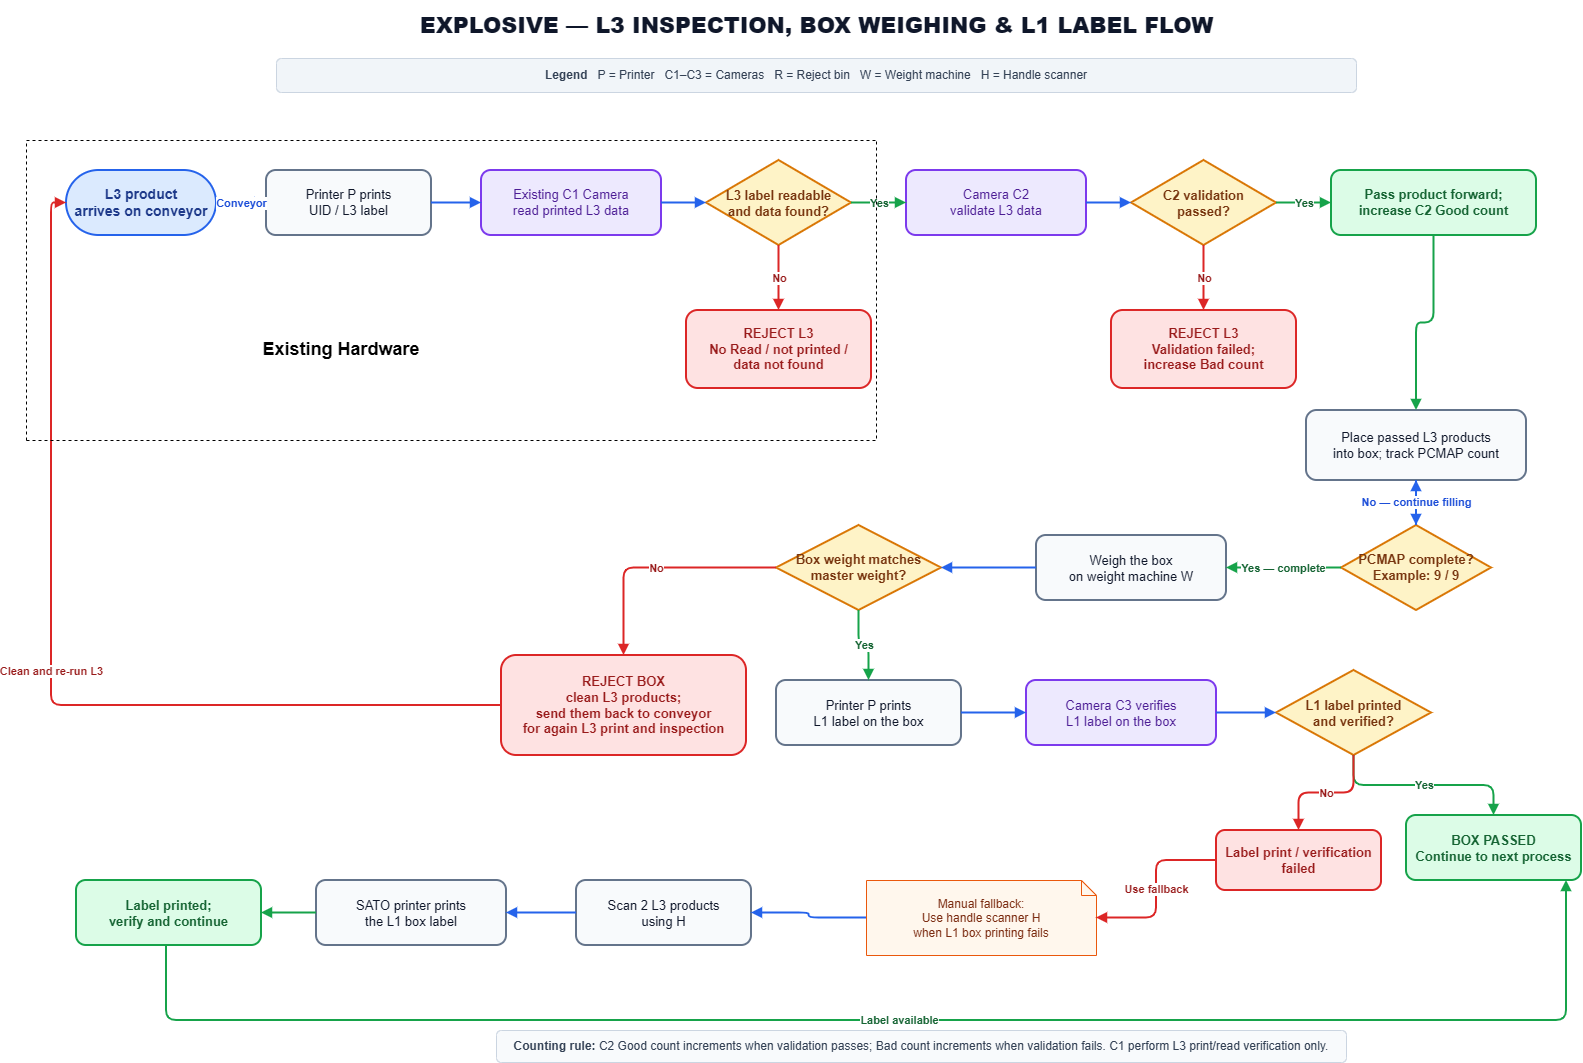

The diagram above was exported from draw.io. Its source (the exported page's mxGraphModel, read from the mxfile embedded in the PNG):
<mxGraphModel dx="5310" dy="1109" grid="1" gridSize="10" guides="1" tooltips="1" connect="1" arrows="1" fold="1" page="1" pageScale="1" pageWidth="1600" pageHeight="1100" math="0" shadow="0">
  <root>
    <mxCell id="0" />
    <mxCell id="1" parent="0" />
    <mxCell id="title" parent="1" style="text;html=1;align=center;verticalAlign=middle;fontSize=22;fontStyle=1;fontColor=#0f172a;" value="&lt;b&gt;EXPLOSIVE — L3 INSPECTION, BOX WEIGHING &amp;amp; L1 LABEL FLOW&lt;/b&gt;" vertex="1">
      <mxGeometry height="50" width="1080" x="-1340" y="10" as="geometry" />
    </mxCell>
    <mxCell id="legend" parent="1" style="rounded=1;whiteSpace=wrap;html=1;fillColor=#f1f5f9;strokeColor=#cbd5e1;fontColor=#334155;fontSize=12;" value="&lt;b&gt;Legend&lt;/b&gt; &amp;nbsp; P = Printer &amp;nbsp; C1–C3 = Cameras &amp;nbsp; R = Reject bin &amp;nbsp; W = Weight machine &amp;nbsp; H = Handle scanner" vertex="1">
      <mxGeometry height="34" width="1080" x="-1340" y="68" as="geometry" />
    </mxCell>
    <mxCell id="start" parent="1" style="rounded=1;arcSize=50;whiteSpace=wrap;html=1;fillColor=#dbeafe;strokeColor=#2563eb;fontColor=#1e3a8a;fontStyle=1;fontSize=14;strokeWidth=2;" value="L3 product&lt;br&gt;arrives on conveyor" vertex="1">
      <mxGeometry height="65" width="150" x="-1550" y="180" as="geometry" />
    </mxCell>
    <mxCell id="printL3" parent="1" style="rounded=1;whiteSpace=wrap;html=1;fillColor=#f8fafc;strokeColor=#64748b;fontColor=#0f172a;fontSize=13;strokeWidth=2;spacing=8;" value="Printer P prints&lt;br&gt;UID / L3 label" vertex="1">
      <mxGeometry height="65" width="165" x="-1350" y="180" as="geometry" />
    </mxCell>
    <mxCell id="c12" parent="1" style="rounded=1;whiteSpace=wrap;html=1;fillColor=#ede9fe;strokeColor=#7c3aed;fontColor=#4c1d95;fontSize=13;strokeWidth=2;spacing=8;" value="Existing C1 Camera&lt;br&gt;read printed L3 data" vertex="1">
      <mxGeometry height="65" width="180" x="-1135" y="180" as="geometry" />
    </mxCell>
    <mxCell id="readOK" parent="1" style="rhombus;whiteSpace=wrap;html=1;fillColor=#fef3c7;strokeColor=#d97706;fontColor=#78350f;fontStyle=1;fontSize=13;strokeWidth=2;spacing=5;" value="L3 label readable&lt;br&gt;and data found?" vertex="1">
      <mxGeometry height="85" width="145" x="-910" y="170" as="geometry" />
    </mxCell>
    <mxCell id="c34" parent="1" style="rounded=1;whiteSpace=wrap;html=1;fillColor=#ede9fe;strokeColor=#7c3aed;fontColor=#4c1d95;fontSize=13;strokeWidth=2;spacing=8;" value="Camera C2&lt;br&gt;validate L3 data" vertex="1">
      <mxGeometry height="65" width="180" x="-710" y="180" as="geometry" />
    </mxCell>
    <mxCell id="validOK" parent="1" style="rhombus;whiteSpace=wrap;html=1;fillColor=#fef3c7;strokeColor=#d97706;fontColor=#78350f;fontStyle=1;fontSize=13;strokeWidth=2;spacing=5;" value="C2 validation&lt;br&gt;passed?" vertex="1">
      <mxGeometry height="85" width="145" x="-485" y="170" as="geometry" />
    </mxCell>
    <mxCell id="map" parent="1" style="rounded=1;whiteSpace=wrap;html=1;fillColor=#dcfce7;strokeColor=#16a34a;fontColor=#166534;fontStyle=1;fontSize=13;strokeWidth=2;spacing=8;" value="Pass product forward;&lt;br&gt;increase C2 Good count" vertex="1">
      <mxGeometry height="65" width="205" x="-285" y="180" as="geometry" />
    </mxCell>
    <mxCell id="rejectRead" parent="1" style="rounded=1;whiteSpace=wrap;html=1;fillColor=#fee2e2;strokeColor=#dc2626;fontColor=#991b1b;fontStyle=1;fontSize=13;strokeWidth=2;spacing=8;" value="REJECT L3&lt;br&gt;No Read / not printed /&lt;br&gt;data not found" vertex="1">
      <mxGeometry height="78" width="185" x="-930" y="320" as="geometry" />
    </mxCell>
    <mxCell id="rejectValid" parent="1" style="rounded=1;whiteSpace=wrap;html=1;fillColor=#fee2e2;strokeColor=#dc2626;fontColor=#991b1b;fontStyle=1;fontSize=13;strokeWidth=2;spacing=8;" value="REJECT L3&lt;br&gt;Validation failed;&lt;br&gt;increase Bad count" vertex="1">
      <mxGeometry height="78" width="185" x="-505" y="320" as="geometry" />
    </mxCell>
    <mxCell id="pcmap" parent="1" style="rounded=1;whiteSpace=wrap;html=1;fillColor=#f8fafc;strokeColor=#64748b;fontColor=#0f172a;fontSize=13;strokeWidth=2;spacing=8;" value="Place passed L3 products&lt;br&gt;into box; track PCMAP count" vertex="1">
      <mxGeometry height="70" width="220" x="-310" y="420" as="geometry" />
    </mxCell>
    <mxCell id="pcmapOK" parent="1" style="rhombus;whiteSpace=wrap;html=1;fillColor=#fef3c7;strokeColor=#d97706;fontColor=#78350f;fontStyle=1;fontSize=13;strokeWidth=2;spacing=5;" value="PCMAP complete?&lt;br&gt;Example: 9 / 9" vertex="1">
      <mxGeometry height="85" width="150" x="-275" y="535" as="geometry" />
    </mxCell>
    <mxCell id="weight" parent="1" style="rounded=1;whiteSpace=wrap;html=1;fillColor=#f8fafc;strokeColor=#64748b;fontColor=#0f172a;fontSize=13;strokeWidth=2;spacing=8;" value="Weigh the box&lt;br&gt;on weight machine W" vertex="1">
      <mxGeometry height="65" width="190" x="-580" y="545" as="geometry" />
    </mxCell>
    <mxCell id="weightOK" parent="1" style="rhombus;whiteSpace=wrap;html=1;fillColor=#fef3c7;strokeColor=#d97706;fontColor=#78350f;fontStyle=1;fontSize=13;strokeWidth=2;spacing=5;" value="Box weight matches&lt;br&gt;master weight?" vertex="1">
      <mxGeometry height="85" width="165" x="-840" y="535" as="geometry" />
    </mxCell>
    <mxCell id="rejectBox" parent="1" style="rounded=1;whiteSpace=wrap;html=1;fillColor=#fee2e2;strokeColor=#dc2626;fontColor=#991b1b;fontStyle=1;fontSize=13;strokeWidth=2;spacing=8;" value="REJECT BOX&lt;br&gt;clean L3 products;&lt;br&gt;send them back to conveyor&lt;br&gt;for again L3 print and inspection" vertex="1">
      <mxGeometry height="100" width="245" x="-1115" y="665" as="geometry" />
    </mxCell>
    <mxCell id="l1print" parent="1" style="rounded=1;whiteSpace=wrap;html=1;fillColor=#f8fafc;strokeColor=#64748b;fontColor=#0f172a;fontSize=13;strokeWidth=2;spacing=8;" value="Printer P prints&lt;br&gt;L1 label on the box" vertex="1">
      <mxGeometry height="65" width="185" x="-840" y="690" as="geometry" />
    </mxCell>
    <mxCell id="c5" parent="1" style="rounded=1;whiteSpace=wrap;html=1;fillColor=#ede9fe;strokeColor=#7c3aed;fontColor=#4c1d95;fontSize=13;strokeWidth=2;spacing=8;" value="Camera C3 verifies&lt;br&gt;L1 label on the box" vertex="1">
      <mxGeometry height="65" width="190" x="-590" y="690" as="geometry" />
    </mxCell>
    <mxCell id="c5ok" parent="1" style="rhombus;whiteSpace=wrap;html=1;fillColor=#fef3c7;strokeColor=#d97706;fontColor=#78350f;fontStyle=1;fontSize=13;strokeWidth=2;spacing=5;" value="L1 label printed&lt;br&gt;and verified?" vertex="1">
      <mxGeometry height="85" width="155" x="-340" y="680" as="geometry" />
    </mxCell>
    <mxCell id="complete" parent="1" style="rounded=1;whiteSpace=wrap;html=1;fillColor=#dcfce7;strokeColor=#16a34a;fontColor=#166534;fontStyle=1;fontSize=13;strokeWidth=2;spacing=8;" value="BOX PASSED&lt;br&gt;Continue to next process" vertex="1">
      <mxGeometry height="65" width="175" x="-210" y="825" as="geometry" />
    </mxCell>
    <mxCell id="labelFail" parent="1" style="rounded=1;whiteSpace=wrap;html=1;fillColor=#fee2e2;strokeColor=#dc2626;fontColor=#991b1b;fontStyle=1;fontSize=13;strokeWidth=2;spacing=8;" value="Label print / verification&lt;br&gt;failed" vertex="1">
      <mxGeometry height="60" width="165" x="-400" y="840" as="geometry" />
    </mxCell>
    <mxCell id="manual" parent="1" style="shape=note;whiteSpace=wrap;html=1;fillColor=#fff7ed;strokeColor=#ea580c;fontColor=#7c2d12;fontSize=12;size=15;spacing=6;" value="Manual fallback:&lt;br&gt;Use handle scanner H&lt;br&gt;when L1 box printing fails" vertex="1">
      <mxGeometry height="75" width="230" x="-750" y="890" as="geometry" />
    </mxCell>
    <mxCell id="scan2" parent="1" style="rounded=1;whiteSpace=wrap;html=1;fillColor=#f8fafc;strokeColor=#64748b;fontColor=#0f172a;fontSize=13;strokeWidth=2;spacing=8;" value="Scan 2 L3 products&lt;br&gt;using H" vertex="1">
      <mxGeometry height="65" width="175" x="-1040" y="890" as="geometry" />
    </mxCell>
    <mxCell id="sato" parent="1" style="rounded=1;whiteSpace=wrap;html=1;fillColor=#f8fafc;strokeColor=#64748b;fontColor=#0f172a;fontSize=13;strokeWidth=2;spacing=8;" value="SATO printer prints&lt;br&gt;the L1 box label" vertex="1">
      <mxGeometry height="65" width="190" x="-1300" y="890" as="geometry" />
    </mxCell>
    <mxCell id="manualEnd" parent="1" style="rounded=1;whiteSpace=wrap;html=1;fillColor=#dcfce7;strokeColor=#16a34a;fontColor=#166534;fontStyle=1;fontSize=13;strokeWidth=2;spacing=8;" value="Label printed;&lt;br&gt;verify and continue" vertex="1">
      <mxGeometry height="65" width="185" x="-1540" y="890" as="geometry" />
    </mxCell>
    <mxCell id="e1" edge="1" parent="1" source="start" style="edgeStyle=orthogonalEdgeStyle;rounded=1;orthogonalLoop=1;jettySize=auto;html=1;endArrow=block;endFill=1;strokeWidth=2;strokeColor=#2563eb;fontColor=#1d4ed8;fontStyle=1;labelBackgroundColor=#ffffff;" target="printL3" value="Conveyor">
      <mxGeometry relative="1" as="geometry" />
    </mxCell>
    <mxCell id="e2" edge="1" parent="1" source="printL3" style="edgeStyle=orthogonalEdgeStyle;rounded=1;orthogonalLoop=1;jettySize=auto;html=1;endArrow=block;endFill=1;strokeWidth=2;strokeColor=#2563eb;fontColor=#1d4ed8;fontStyle=1;labelBackgroundColor=#ffffff;" target="c12" value="">
      <mxGeometry relative="1" as="geometry" />
    </mxCell>
    <mxCell id="e3" edge="1" parent="1" source="c12" style="edgeStyle=orthogonalEdgeStyle;rounded=1;orthogonalLoop=1;jettySize=auto;html=1;endArrow=block;endFill=1;strokeWidth=2;strokeColor=#2563eb;fontColor=#1d4ed8;fontStyle=1;labelBackgroundColor=#ffffff;" target="readOK" value="">
      <mxGeometry relative="1" as="geometry" />
    </mxCell>
    <mxCell id="e4y" edge="1" parent="1" source="readOK" style="edgeStyle=orthogonalEdgeStyle;rounded=1;orthogonalLoop=1;jettySize=auto;html=1;endArrow=block;endFill=1;strokeWidth=2;strokeColor=#16a34a;fontColor=#166534;fontStyle=1;labelBackgroundColor=#ffffff;" target="c34" value="Yes">
      <mxGeometry relative="1" as="geometry" />
    </mxCell>
    <mxCell id="e4n" edge="1" parent="1" source="readOK" style="edgeStyle=orthogonalEdgeStyle;rounded=1;orthogonalLoop=1;jettySize=auto;html=1;endArrow=block;endFill=1;strokeWidth=2;strokeColor=#dc2626;fontColor=#991b1b;fontStyle=1;labelBackgroundColor=#ffffff;" target="rejectRead" value="No">
      <mxGeometry relative="1" as="geometry" />
    </mxCell>
    <mxCell id="e5" edge="1" parent="1" source="c34" style="edgeStyle=orthogonalEdgeStyle;rounded=1;orthogonalLoop=1;jettySize=auto;html=1;endArrow=block;endFill=1;strokeWidth=2;strokeColor=#2563eb;fontColor=#1d4ed8;fontStyle=1;labelBackgroundColor=#ffffff;" target="validOK" value="">
      <mxGeometry relative="1" as="geometry" />
    </mxCell>
    <mxCell id="e6y" edge="1" parent="1" source="validOK" style="edgeStyle=orthogonalEdgeStyle;rounded=1;orthogonalLoop=1;jettySize=auto;html=1;endArrow=block;endFill=1;strokeWidth=2;strokeColor=#16a34a;fontColor=#166534;fontStyle=1;labelBackgroundColor=#ffffff;" target="map" value="Yes">
      <mxGeometry relative="1" as="geometry" />
    </mxCell>
    <mxCell id="e6n" edge="1" parent="1" source="validOK" style="edgeStyle=orthogonalEdgeStyle;rounded=1;orthogonalLoop=1;jettySize=auto;html=1;endArrow=block;endFill=1;strokeWidth=2;strokeColor=#dc2626;fontColor=#991b1b;fontStyle=1;labelBackgroundColor=#ffffff;" target="rejectValid" value="No">
      <mxGeometry relative="1" as="geometry" />
    </mxCell>
    <mxCell id="e7" edge="1" parent="1" source="map" style="edgeStyle=orthogonalEdgeStyle;rounded=1;orthogonalLoop=1;jettySize=auto;html=1;endArrow=block;endFill=1;strokeWidth=2;strokeColor=#16a34a;fontColor=#166534;fontStyle=1;labelBackgroundColor=#ffffff;" target="pcmap" value="">
      <mxGeometry relative="1" as="geometry" />
    </mxCell>
    <mxCell id="e8" edge="1" parent="1" source="pcmap" style="edgeStyle=orthogonalEdgeStyle;rounded=1;orthogonalLoop=1;jettySize=auto;html=1;endArrow=block;endFill=1;strokeWidth=2;strokeColor=#2563eb;fontColor=#1d4ed8;fontStyle=1;labelBackgroundColor=#ffffff;" target="pcmapOK" value="">
      <mxGeometry relative="1" as="geometry" />
    </mxCell>
    <mxCell id="e9y" edge="1" parent="1" source="pcmapOK" style="edgeStyle=orthogonalEdgeStyle;rounded=1;orthogonalLoop=1;jettySize=auto;html=1;endArrow=block;endFill=1;strokeWidth=2;strokeColor=#16a34a;fontColor=#166534;fontStyle=1;labelBackgroundColor=#ffffff;" target="weight" value="Yes — complete">
      <mxGeometry relative="1" as="geometry" />
    </mxCell>
    <mxCell id="e9n" edge="1" parent="1" source="pcmapOK" style="edgeStyle=orthogonalEdgeStyle;rounded=1;orthogonalLoop=1;jettySize=auto;html=1;endArrow=block;endFill=1;strokeWidth=2;strokeColor=#2563eb;fontColor=#1d4ed8;fontStyle=1;labelBackgroundColor=#ffffff;" target="pcmap" value="No — continue filling">
      <mxGeometry relative="1" as="geometry" />
    </mxCell>
    <mxCell id="e10" edge="1" parent="1" source="weight" style="edgeStyle=orthogonalEdgeStyle;rounded=1;orthogonalLoop=1;jettySize=auto;html=1;endArrow=block;endFill=1;strokeWidth=2;strokeColor=#2563eb;fontColor=#1d4ed8;fontStyle=1;labelBackgroundColor=#ffffff;" target="weightOK" value="">
      <mxGeometry relative="1" as="geometry" />
    </mxCell>
    <mxCell id="e11y" edge="1" parent="1" source="weightOK" style="edgeStyle=orthogonalEdgeStyle;rounded=1;orthogonalLoop=1;jettySize=auto;html=1;endArrow=block;endFill=1;strokeWidth=2;strokeColor=#16a34a;fontColor=#166534;fontStyle=1;labelBackgroundColor=#ffffff;" target="l1print" value="Yes">
      <mxGeometry relative="1" as="geometry" />
    </mxCell>
    <mxCell id="e11n" edge="1" parent="1" source="weightOK" style="edgeStyle=orthogonalEdgeStyle;rounded=1;orthogonalLoop=1;jettySize=auto;html=1;endArrow=block;endFill=1;strokeWidth=2;strokeColor=#dc2626;fontColor=#991b1b;fontStyle=1;labelBackgroundColor=#ffffff;" target="rejectBox" value="No">
      <mxGeometry relative="1" as="geometry" />
    </mxCell>
    <mxCell id="e12" edge="1" parent="1" source="rejectBox" style="edgeStyle=orthogonalEdgeStyle;rounded=1;orthogonalLoop=1;jettySize=auto;html=1;endArrow=block;endFill=1;strokeWidth=2;strokeColor=#dc2626;fontColor=#991b1b;fontStyle=1;labelBackgroundColor=#ffffff;" target="start" value="Clean and re-run L3">
      <mxGeometry relative="1" as="geometry">
        <Array as="points">
          <mxPoint x="-1150" y="715" />
          <mxPoint x="-1565" y="715" />
          <mxPoint x="-1565" y="210" />
        </Array>
      </mxGeometry>
    </mxCell>
    <mxCell id="e13" edge="1" parent="1" source="l1print" style="edgeStyle=orthogonalEdgeStyle;rounded=1;orthogonalLoop=1;jettySize=auto;html=1;endArrow=block;endFill=1;strokeWidth=2;strokeColor=#2563eb;fontColor=#1d4ed8;fontStyle=1;labelBackgroundColor=#ffffff;" target="c5" value="">
      <mxGeometry relative="1" as="geometry" />
    </mxCell>
    <mxCell id="e14" edge="1" parent="1" source="c5" style="edgeStyle=orthogonalEdgeStyle;rounded=1;orthogonalLoop=1;jettySize=auto;html=1;endArrow=block;endFill=1;strokeWidth=2;strokeColor=#2563eb;fontColor=#1d4ed8;fontStyle=1;labelBackgroundColor=#ffffff;" target="c5ok" value="">
      <mxGeometry relative="1" as="geometry" />
    </mxCell>
    <mxCell id="e15y" edge="1" parent="1" source="c5ok" style="edgeStyle=orthogonalEdgeStyle;rounded=1;orthogonalLoop=1;jettySize=auto;html=1;endArrow=block;endFill=1;strokeWidth=2;strokeColor=#16a34a;fontColor=#166534;fontStyle=1;labelBackgroundColor=#ffffff;" target="complete" value="Yes">
      <mxGeometry relative="1" as="geometry" />
    </mxCell>
    <mxCell id="e15n" edge="1" parent="1" source="c5ok" style="edgeStyle=orthogonalEdgeStyle;rounded=1;orthogonalLoop=1;jettySize=auto;html=1;endArrow=block;endFill=1;strokeWidth=2;strokeColor=#dc2626;fontColor=#991b1b;fontStyle=1;labelBackgroundColor=#ffffff;" target="labelFail" value="No">
      <mxGeometry relative="1" as="geometry" />
    </mxCell>
    <mxCell id="e16" edge="1" parent="1" source="labelFail" style="edgeStyle=orthogonalEdgeStyle;rounded=1;orthogonalLoop=1;jettySize=auto;html=1;endArrow=block;endFill=1;strokeWidth=2;strokeColor=#dc2626;fontColor=#991b1b;fontStyle=1;labelBackgroundColor=#ffffff;" target="manual" value="Use fallback">
      <mxGeometry relative="1" as="geometry" />
    </mxCell>
    <mxCell id="e17" edge="1" parent="1" source="manual" style="edgeStyle=orthogonalEdgeStyle;rounded=1;orthogonalLoop=1;jettySize=auto;html=1;endArrow=block;endFill=1;strokeWidth=2;strokeColor=#2563eb;fontColor=#1d4ed8;fontStyle=1;labelBackgroundColor=#ffffff;" target="scan2" value="">
      <mxGeometry relative="1" as="geometry" />
    </mxCell>
    <mxCell id="e18" edge="1" parent="1" source="scan2" style="edgeStyle=orthogonalEdgeStyle;rounded=1;orthogonalLoop=1;jettySize=auto;html=1;endArrow=block;endFill=1;strokeWidth=2;strokeColor=#2563eb;fontColor=#1d4ed8;fontStyle=1;labelBackgroundColor=#ffffff;" target="sato" value="">
      <mxGeometry relative="1" as="geometry" />
    </mxCell>
    <mxCell id="e19" edge="1" parent="1" source="sato" style="edgeStyle=orthogonalEdgeStyle;rounded=1;orthogonalLoop=1;jettySize=auto;html=1;endArrow=block;endFill=1;strokeWidth=2;strokeColor=#16a34a;fontColor=#166534;fontStyle=1;labelBackgroundColor=#ffffff;" target="manualEnd" value="">
      <mxGeometry relative="1" as="geometry" />
    </mxCell>
    <mxCell id="e20" edge="1" parent="1" source="manualEnd" style="edgeStyle=orthogonalEdgeStyle;rounded=1;orthogonalLoop=1;jettySize=auto;html=1;endArrow=block;endFill=1;strokeWidth=2;strokeColor=#16a34a;fontColor=#166534;fontStyle=1;labelBackgroundColor=#ffffff;" target="complete" value="Label available">
      <mxGeometry relative="1" as="geometry">
        <Array as="points">
          <mxPoint x="-1450" y="990" />
          <mxPoint x="-1450" y="1030" />
          <mxPoint x="-50" y="1030" />
          <mxPoint x="-50" y="890" />
        </Array>
      </mxGeometry>
    </mxCell>
    <mxCell id="counts" parent="1" style="rounded=1;whiteSpace=wrap;html=1;fillColor=#f8fafc;strokeColor=#cbd5e1;fontColor=#334155;fontSize=12;" value="&lt;b&gt;Counting rule:&lt;/b&gt; C2 Good count increments when validation passes; Bad count increments when validation fails. C1 perform L3 print/read verification only." vertex="1">
      <mxGeometry height="32" width="850" x="-1120" y="1040" as="geometry" />
    </mxCell>
    <mxCell id="F37v-BMxHN-0fvIWDlSA-5" edge="1" parent="1" style="endArrow=none;dashed=1;html=1;rounded=0;defaultLabelBackgroundColor=page;" value="">
      <mxGeometry height="50" relative="1" width="50" x="-0.5583" as="geometry">
        <Array as="points">
          <mxPoint x="-1590" y="150" />
        </Array>
        <mxPoint x="-1590" y="450" as="sourcePoint" />
        <mxPoint x="-740" y="150" as="targetPoint" />
      </mxGeometry>
    </mxCell>
    <mxCell id="F37v-BMxHN-0fvIWDlSA-6" edge="1" parent="1" style="endArrow=none;dashed=1;html=1;rounded=0;defaultLabelBackgroundColor=page;fontStyle=1" value="">
      <mxGeometry height="50" relative="1" width="50" x="-0.5716" as="geometry">
        <Array as="points">
          <mxPoint x="-740" y="450" />
        </Array>
        <mxPoint x="-1590" y="450" as="sourcePoint" />
        <mxPoint x="-740" y="150" as="targetPoint" />
      </mxGeometry>
    </mxCell>
    <mxCell id="F37v-BMxHN-0fvIWDlSA-7" parent="1" style="text;html=1;whiteSpace=wrap;strokeColor=none;fillColor=none;align=center;verticalAlign=middle;rounded=0;" value="&lt;font style=&quot;font-size: 18px;&quot;&gt;&lt;b&gt;Existing Hardware&amp;nbsp;&lt;/b&gt;&lt;/font&gt;" vertex="1">
      <mxGeometry height="30" width="275" x="-1410" y="344" as="geometry" />
    </mxCell>
  </root>
</mxGraphModel>